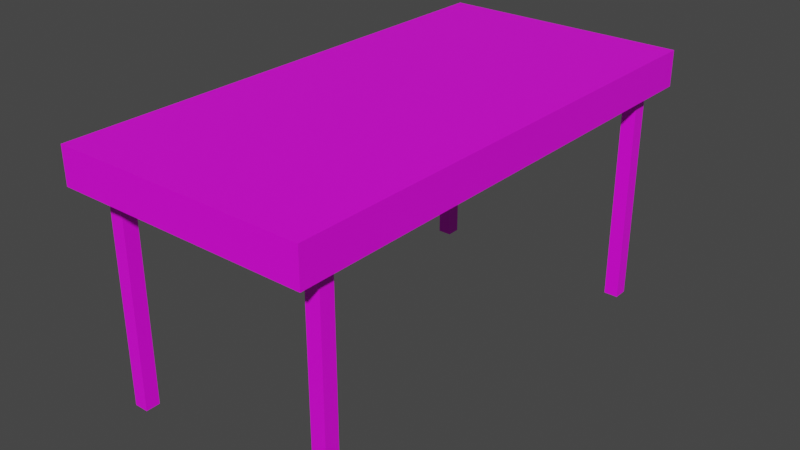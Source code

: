 # Source: table.blend  (saved by Blender 3.4.6; exported with 4.5.12 LTS)
import bpy
from mathutils import Matrix  # noqa: F401  (used for matrix-valued properties, if any)

bpy.ops.wm.read_factory_settings(use_empty=True)
scene = bpy.context.scene
scene.name = 'Scene'

# ---- collections
col_table = bpy.data.collections.new('Table'); scene.collection.children.link(col_table)

# ---- images (referenced by path relative to the original .blend; pixels are not part of the script)
import os
ASSET_DIR = os.environ.get("B2B_ASSET_DIR", "")  # directory of the original .blend (textures are referenced by path, not embedded)
HERE = os.path.dirname(os.path.abspath(__file__))  # packed textures are extracted next to this script under _unpacked/

def load_image(name, relpath, width, height, colorspace="sRGB"):
    """Load a texture the original file referenced (path relative to the .blend, or extracted next to this script)."""
    p = next((c for c in (os.path.join(HERE, relpath), os.path.join(ASSET_DIR, relpath)) if relpath and os.path.exists(c)), "")
    if p:
        img = bpy.data.images.load(p, check_existing=True)
        img.name = name
    else:  # same state as the original file: an image datablock whose file is absent (Cycles renders it pink)
        img = bpy.data.images.new(name, width, height)
        img.source = "FILE"
        img.filepath = "//" + (relpath or name)
    img.colorspace_settings.name = colorspace
    return img
img_table_png = load_image('table.png', 'table.png', 1024, 1024, 'sRGB')

# ---- materials (node trees are filled in below, after node groups)
mat_table = bpy.data.materials.new('Table')
mat_table.alpha_threshold = 0.0
mat_table.use_transparent_shadow = False
mat_table.roughness = 0.5
mat_table.line_color = (0.0, 0.0, 0.0, 1.0)

# ---- material node trees
mat_table.use_nodes = True; mat_table.node_tree.nodes.clear()
_N = mat_table.node_tree.nodes; _L = mat_table.node_tree.links
n0 = _N.new('ShaderNodeOutputMaterial'); n0.name = 'Material Output'; n0.location = (300, 300)
n1 = _N.new('ShaderNodeBsdfPrincipled'); n1.name = 'Principled BSDF'; n1.location = (10, 300)
n1.distribution = 'GGX'
n1.subsurface_method = 'RANDOM_WALK_SKIN'
n1.inputs[3].default_value = 1.45
n1.inputs[27].default_value = (0.0, 0.0, 0.0, 1.0)
n1.inputs[28].default_value = 1.0
n2 = _N.new('ShaderNodeTexImage'); n2.name = 'Image Texture'; n2.location = (-280, 280)
n2.image = img_table_png
_L.new(n1.outputs[0], n0.inputs[0])
_L.new(n2.outputs[0], n1.inputs[0])
n0.is_active_output = True

# ---- world
world_world = bpy.data.worlds.new('World'); scene.world = world_world
world_world.use_nodes = True; world_world.node_tree.nodes.clear()
_N = world_world.node_tree.nodes; _L = world_world.node_tree.links
n0 = _N.new('ShaderNodeOutputWorld'); n0.name = 'World Output'; n0.location = (300, 300)
n1 = _N.new('ShaderNodeBackground'); n1.name = 'Background'; n1.location = (10, 300)
n1.inputs[0].default_value = (0.05088, 0.05088, 0.05088, 1.0)
_L.new(n1.outputs[0], n0.inputs[0])
n0.is_active_output = True
world_world.color = (0.05088, 0.05088, 0.05088)
world_world.use_sun_shadow = False
world_world.sun_shadow_jitter_overblur = 0.0

# ---- meshes
me_table = bpy.data.meshes.new('Table')
me_table.from_pydata([(0.175, 0.35, 0.35), (0.175, 0.35, 0.3), (0.175, -0.35, 0.35), (0.175, -0.35, 0.3), (-0.175, 0.35, 0.35), (-0.175, 0.35, 0.3), (-0.175, -0.35, 0.35), (-0.175, -0.35, 0.3), (-0.16, 0.29, -0.003317), (-0.16, 0.29, 0.3137), (-0.16, 0.31, -0.003317), (-0.16, 0.31, 0.3137), (-0.14, 0.29, -0.003317), (-0.14, 0.29, 0.3137), (-0.14, 0.31, -0.003317), (-0.14, 0.31, 0.3137), (0.14, 0.29, -0.003317), (0.14, 0.29, 0.3137), (0.14, 0.31, -0.003317), (0.14, 0.31, 0.3137), (0.16, 0.29, -0.003317), (0.16, 0.29, 0.3137), (0.16, 0.31, -0.003317), (0.16, 0.31, 0.3137), (-0.16, -0.31, -0.003317), (-0.16, -0.31, 0.3137), (-0.16, -0.29, -0.003317), (-0.16, -0.29, 0.3137), (-0.14, -0.31, -0.003317), (-0.14, -0.31, 0.3137), (-0.14, -0.29, -0.003317), (-0.14, -0.29, 0.3137), (0.14, -0.31, -0.003317), (0.14, -0.31, 0.3137), (0.14, -0.29, -0.003317), (0.14, -0.29, 0.3137), (0.16, -0.31, -0.003317), (0.16, -0.31, 0.3137), (0.16, -0.29, -0.003317), (0.16, -0.29, 0.3137)], [], [(0, 4, 6, 2), (3, 2, 6, 7), (7, 6, 4, 5), (5, 1, 3, 7), (1, 0, 2, 3), (5, 4, 0, 1), (8, 9, 11, 10), (10, 11, 15, 14), (14, 15, 13, 12), (12, 13, 9, 8), (16, 17, 19, 18), (18, 19, 23, 22), (22, 23, 21, 20), (20, 21, 17, 16), (24, 25, 27, 26), (26, 27, 31, 30), (30, 31, 29, 28), (28, 29, 25, 24), (32, 33, 35, 34), (34, 35, 39, 38), (38, 39, 37, 36), (36, 37, 33, 32)])
_uv = me_table.uv_layers.new(name='UVMap')
_uv.uv.foreach_set('vector', [0.0, 1.0, 0.0, 0.0, 0.9124, 1.49e-08, 0.9124, 1.0, 0.922, 0.863, 0.9709, 0.863, 0.9709, 0.9118, 0.922, 0.9118, 0.9119, 0.8562, 0.9748, 0.8562, 0.9748, 0.9192, 0.9119, 0.9192, 0.0, 1.0, 0.0, 5.96e-08, 0.9116, 0.0, 0.9116, 1.0, 0.9248, 0.8668, 0.9744, 0.8668, 0.9744, 0.9164, 0.9248, 0.9164, 0.9114, 0.8716, 0.9846, 0.8716, 0.9846, 0.9449, 0.9114, 0.9449, 0.9195, 0.6425, 0.9861, 0.6425, 0.9861, 0.7091, 0.9195, 0.7091, 0.9195, 0.7091, 0.9861, 0.7091, 0.9861, 0.7756, 0.9195, 0.7756, 0.9195, 0.7756, 0.9861, 0.7756, 0.9861, 0.8421, 0.9195, 0.8421, 0.9195, 0.8421, 0.9861, 0.8421, 0.9861, 0.9087, 0.9195, 0.9087, 0.9361, 0.7399, 0.9822, 0.7399, 0.9822, 0.7861, 0.9361, 0.7861, 0.9361, 0.7861, 0.9822, 0.7861, 0.9822, 0.8322, 0.9361, 0.8322, 0.9361, 0.8322, 0.9822, 0.8322, 0.9822, 0.8783, 0.9361, 0.8783, 0.9361, 0.8783, 0.9822, 0.8783, 0.9822, 0.9245, 0.9361, 0.9245, 0.9052, 0.5804, 0.989, 0.5804, 0.989, 0.6642, 0.9052, 0.6642, 0.9052, 0.6642, 0.989, 0.6642, 0.989, 0.748, 0.9052, 0.748, 0.9052, 0.748, 0.989, 0.748, 0.989, 0.8318, 0.9052, 0.8318, 0.9052, 0.8318, 0.989, 0.8318, 0.989, 0.9157, 0.9052, 0.9157, 0.9052, 0.5804, 0.989, 0.5804, 0.989, 0.6642, 0.9052, 0.6642, 0.9052, 0.6642, 0.989, 0.6642, 0.989, 0.748, 0.9052, 0.748, 0.9052, 0.748, 0.989, 0.748, 0.989, 0.8318, 0.9052, 0.8318, 0.9052, 0.8318, 0.989, 0.8318, 0.989, 0.9157, 0.9052, 0.9157])
me_table.materials.append(mat_table)
me_table.use_mirror_vertex_groups = False
me_table.update()

# ---- objects
ob_table = bpy.data.objects.new('Table', me_table)

# ---- transforms, parenting, visibility, modifiers, constraints
ob_table.location = (0.0, 0.0, 0.0)
ob_table.lock_rotations_4d = False
ob_table.empty_display_type = 'ARROWS'
ob_table.lineart.crease_threshold = 0.0

# ---- collection membership
col_table.objects.link(ob_table)

# ---- scene / render settings (as saved in the file)
scene.frame_start = 1; scene.frame_end = 250; scene.frame_set(1)
scene.render.engine = 'BLENDER_EEVEE_NEXT'
scene.cycles.sampling_pattern = 'TABULATED_SOBOL'
scene.cycles.use_light_tree = False
scene.view_settings.view_transform = 'Filmic'
bpy.context.view_layer.update()

# ---- added for rendering (the .blend has no active camera and no usable light): camera, sun
cam_auto = bpy.data.cameras.new('AutoCamera')
cam_auto.lens = 50.0
cam_auto.sensor_width = 36.0
cam_auto.clip_end = 1000.0
ob_auto_camera = bpy.data.objects.new('AutoCamera', cam_auto)
scene.collection.objects.link(ob_auto_camera)
ob_auto_camera.location = (0.794473, -0.953367, 0.80892)
ob_auto_camera.rotation_euler = (1.09748, -7.21219e-08, 0.694738)
scene.camera = ob_auto_camera
light_auto_sun = bpy.data.lights.new('AutoSun', 'SUN')
light_auto_sun.energy = 3.0
light_auto_sun.angle = 0.0523599
ob_auto_sun = bpy.data.objects.new('AutoSun', light_auto_sun)
scene.collection.objects.link(ob_auto_sun)
ob_auto_sun.rotation_euler = (0.872665, 0.174533, 0.523599)
bpy.context.view_layer.update()
